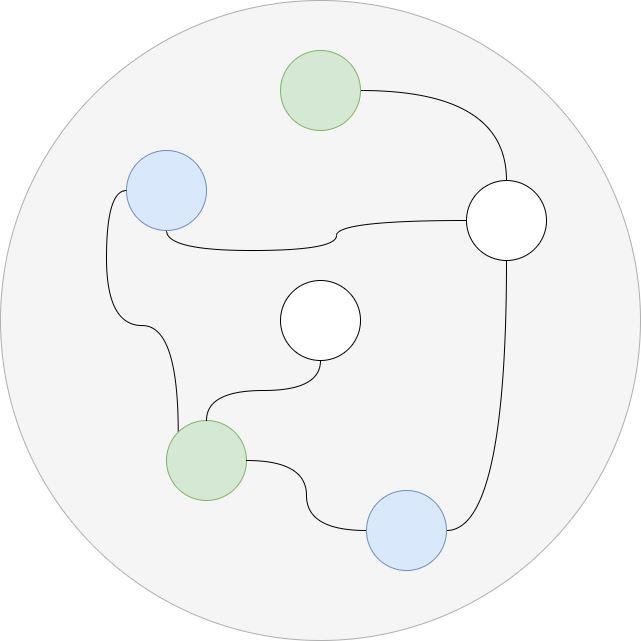

The diagram above was exported from draw.io. Its source (the exported page's mxGraphModel, read from the mxfile embedded in the PNG):
<mxGraphModel dx="1384" dy="652" grid="1" gridSize="10" guides="1" tooltips="1" connect="1" arrows="1" fold="1" page="1" pageScale="1" pageWidth="827" pageHeight="1169" math="0" shadow="0">
  <root>
    <mxCell id="0" />
    <mxCell id="1" parent="0" />
    <mxCell id="JH0p4wLCF7iIN44_UXo1-1" value="" style="ellipse;whiteSpace=wrap;html=1;aspect=fixed;strokeOpacity=50;shadow=0;sketch=0;fillColor=#f5f5f5;fontColor=#333333;strokeColor=#666666;" vertex="1" parent="1">
      <mxGeometry x="94" y="60" width="640" height="640" as="geometry" />
    </mxCell>
    <mxCell id="JH0p4wLCF7iIN44_UXo1-9" style="edgeStyle=orthogonalEdgeStyle;rounded=0;orthogonalLoop=1;jettySize=auto;html=1;exitX=0.5;exitY=1;exitDx=0;exitDy=0;entryX=0;entryY=0.5;entryDx=0;entryDy=0;elbow=vertical;curved=1;endArrow=none;endFill=0;" edge="1" parent="1" source="JH0p4wLCF7iIN44_UXo1-2" target="JH0p4wLCF7iIN44_UXo1-5">
      <mxGeometry relative="1" as="geometry" />
    </mxCell>
    <mxCell id="JH0p4wLCF7iIN44_UXo1-2" value="" style="ellipse;whiteSpace=wrap;html=1;aspect=fixed;shadow=0;sketch=0;fillColor=#dae8fc;strokeColor=#6c8ebf;" vertex="1" parent="1">
      <mxGeometry x="220" y="210" width="80" height="80" as="geometry" />
    </mxCell>
    <mxCell id="JH0p4wLCF7iIN44_UXo1-11" style="edgeStyle=orthogonalEdgeStyle;curved=1;rounded=0;orthogonalLoop=1;jettySize=auto;html=1;exitX=0;exitY=0;exitDx=0;exitDy=0;entryX=0;entryY=0.5;entryDx=0;entryDy=0;endArrow=none;endFill=0;elbow=vertical;" edge="1" parent="1" source="JH0p4wLCF7iIN44_UXo1-3" target="JH0p4wLCF7iIN44_UXo1-2">
      <mxGeometry relative="1" as="geometry" />
    </mxCell>
    <mxCell id="JH0p4wLCF7iIN44_UXo1-3" value="" style="ellipse;whiteSpace=wrap;html=1;aspect=fixed;shadow=0;sketch=0;fillColor=#d5e8d4;strokeColor=#82b366;" vertex="1" parent="1">
      <mxGeometry x="260" y="480" width="80" height="80" as="geometry" />
    </mxCell>
    <mxCell id="JH0p4wLCF7iIN44_UXo1-8" style="edgeStyle=orthogonalEdgeStyle;rounded=0;orthogonalLoop=1;jettySize=auto;html=1;exitX=0.5;exitY=1;exitDx=0;exitDy=0;entryX=0.5;entryY=0;entryDx=0;entryDy=0;elbow=vertical;curved=1;endArrow=none;endFill=0;" edge="1" parent="1" source="JH0p4wLCF7iIN44_UXo1-4" target="JH0p4wLCF7iIN44_UXo1-3">
      <mxGeometry relative="1" as="geometry" />
    </mxCell>
    <mxCell id="JH0p4wLCF7iIN44_UXo1-4" value="" style="ellipse;whiteSpace=wrap;html=1;aspect=fixed;shadow=0;sketch=0;" vertex="1" parent="1">
      <mxGeometry x="374" y="340" width="80" height="80" as="geometry" />
    </mxCell>
    <mxCell id="JH0p4wLCF7iIN44_UXo1-10" style="edgeStyle=orthogonalEdgeStyle;rounded=0;orthogonalLoop=1;jettySize=auto;html=1;exitX=0.5;exitY=1;exitDx=0;exitDy=0;entryX=1;entryY=0.5;entryDx=0;entryDy=0;elbow=vertical;curved=1;endArrow=none;endFill=0;" edge="1" parent="1" source="JH0p4wLCF7iIN44_UXo1-5" target="JH0p4wLCF7iIN44_UXo1-6">
      <mxGeometry relative="1" as="geometry" />
    </mxCell>
    <mxCell id="JH0p4wLCF7iIN44_UXo1-5" value="" style="ellipse;whiteSpace=wrap;html=1;aspect=fixed;shadow=0;sketch=0;" vertex="1" parent="1">
      <mxGeometry x="560" y="240" width="80" height="80" as="geometry" />
    </mxCell>
    <mxCell id="JH0p4wLCF7iIN44_UXo1-7" style="edgeStyle=orthogonalEdgeStyle;rounded=0;orthogonalLoop=1;jettySize=auto;html=1;entryX=1;entryY=0.5;entryDx=0;entryDy=0;elbow=vertical;curved=1;endArrow=none;endFill=0;" edge="1" parent="1" source="JH0p4wLCF7iIN44_UXo1-6" target="JH0p4wLCF7iIN44_UXo1-3">
      <mxGeometry relative="1" as="geometry" />
    </mxCell>
    <mxCell id="JH0p4wLCF7iIN44_UXo1-6" value="" style="ellipse;whiteSpace=wrap;html=1;aspect=fixed;shadow=0;sketch=0;fillColor=#dae8fc;strokeColor=#6c8ebf;" vertex="1" parent="1">
      <mxGeometry x="460" y="550" width="80" height="80" as="geometry" />
    </mxCell>
    <mxCell id="JH0p4wLCF7iIN44_UXo1-13" style="edgeStyle=orthogonalEdgeStyle;curved=1;rounded=0;orthogonalLoop=1;jettySize=auto;html=1;exitX=1;exitY=0.5;exitDx=0;exitDy=0;endArrow=none;endFill=0;elbow=vertical;" edge="1" parent="1" source="JH0p4wLCF7iIN44_UXo1-12" target="JH0p4wLCF7iIN44_UXo1-5">
      <mxGeometry relative="1" as="geometry" />
    </mxCell>
    <mxCell id="JH0p4wLCF7iIN44_UXo1-12" value="" style="ellipse;whiteSpace=wrap;html=1;aspect=fixed;shadow=0;sketch=0;fillColor=#d5e8d4;strokeColor=#82b366;" vertex="1" parent="1">
      <mxGeometry x="374" y="110" width="80" height="80" as="geometry" />
    </mxCell>
  </root>
</mxGraphModel>